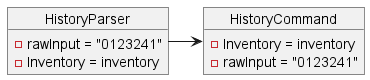

The diagram above was rendered by PlantUML. Its source (embedded in the PNG):
@startuml
object HistoryParser{
    - rawInput = "0123241"
    - Inventory = inventory
}
object HistoryCommand{
    - Inventory = inventory
    - rawInput = "0123241"
}
HistoryParser -> HistoryCommand
@enduml